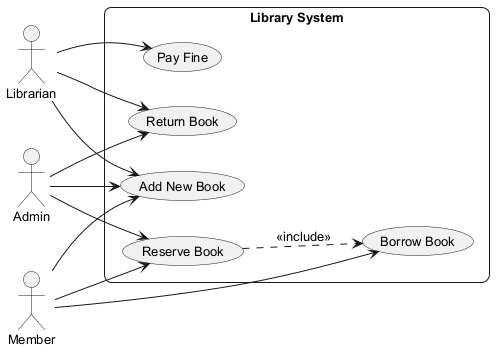

The diagram above was rendered by PlantUML. Its source (embedded in the PNG):
@startuml
skinparam backgroundColor #FFFFFF
skinparam roundCorner 15
skinparam defaultFontSize 13
left to right direction
actor "Librarian" as L
actor "Admin" as A
actor "Member" as M
rectangle "Library System" {
  usecase "Reserve Book" as UC_ReserveBook
  usecase "Return Book" as UC_ReturnBook
  usecase "Pay Fine" as UC_PayFine
  usecase "Add New Book" as UC_AddNewBook
  usecase "Borrow Book" as UC_BorrowBook
}
L --> UC_PayFine
L --> UC_ReturnBook
L --> UC_AddNewBook
A --> UC_AddNewBook
A --> UC_ReserveBook
A --> UC_ReturnBook
M --> UC_AddNewBook
M --> UC_ReserveBook
M --> UC_BorrowBook
UC_ReserveBook ..> UC_BorrowBook : <<include>>
@enduml